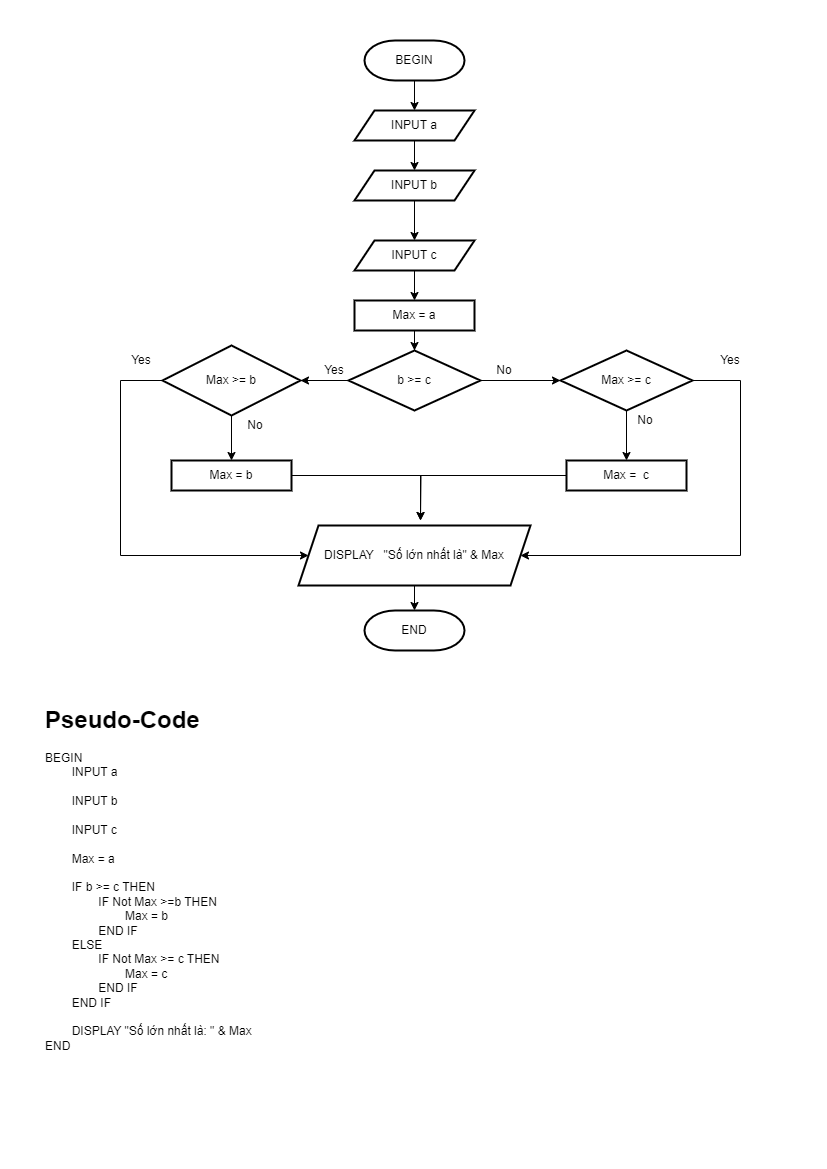

The diagram above was exported from draw.io. Its source (the exported page's mxGraphModel, read from the mxfile embedded in the PNG):
<mxGraphModel dx="1050" dy="541" grid="1" gridSize="10" guides="1" tooltips="1" connect="1" arrows="1" fold="1" page="1" pageScale="1" pageWidth="827" pageHeight="1169" math="0" shadow="0">
  <root>
    <mxCell id="0" />
    <mxCell id="1" parent="0" />
    <mxCell id="dkQEYOFaQqJx7IwPuPc2-51" value="" style="edgeStyle=orthogonalEdgeStyle;rounded=0;orthogonalLoop=1;jettySize=auto;html=1;" edge="1" parent="1" source="dkQEYOFaQqJx7IwPuPc2-49" target="dkQEYOFaQqJx7IwPuPc2-50">
      <mxGeometry relative="1" as="geometry" />
    </mxCell>
    <mxCell id="dkQEYOFaQqJx7IwPuPc2-49" value="BEGIN" style="strokeWidth=2;html=1;shape=mxgraph.flowchart.terminator;whiteSpace=wrap;" vertex="1" parent="1">
      <mxGeometry x="364" y="40" width="100" height="40" as="geometry" />
    </mxCell>
    <mxCell id="dkQEYOFaQqJx7IwPuPc2-61" value="" style="edgeStyle=orthogonalEdgeStyle;rounded=0;orthogonalLoop=1;jettySize=auto;html=1;" edge="1" parent="1" source="dkQEYOFaQqJx7IwPuPc2-50" target="dkQEYOFaQqJx7IwPuPc2-60">
      <mxGeometry relative="1" as="geometry" />
    </mxCell>
    <mxCell id="dkQEYOFaQqJx7IwPuPc2-50" value="INPUT a" style="shape=parallelogram;perimeter=parallelogramPerimeter;whiteSpace=wrap;html=1;fixedSize=1;strokeWidth=2;" vertex="1" parent="1">
      <mxGeometry x="354" y="110" width="120" height="30" as="geometry" />
    </mxCell>
    <mxCell id="dkQEYOFaQqJx7IwPuPc2-59" value="&lt;h1&gt;Pseudo-Code&lt;/h1&gt;&lt;div&gt;BEGIN&lt;/div&gt;&lt;div&gt;&lt;span style=&quot;&quot;&gt; &lt;/span&gt;&lt;span style=&quot;white-space: pre;&quot;&gt; &lt;/span&gt;INPUT a&lt;br&gt;&lt;/div&gt;&lt;div&gt;&lt;br&gt;&lt;/div&gt;&lt;div&gt;&lt;span style=&quot;white-space: pre;&quot;&gt; &lt;/span&gt;INPUT b&lt;br&gt;&lt;/div&gt;&lt;div&gt;&lt;br&gt;&lt;/div&gt;&lt;div&gt;&lt;span style=&quot;white-space: pre;&quot;&gt; &lt;/span&gt;INPUT c&lt;br&gt;&lt;/div&gt;&lt;div&gt;&lt;br&gt;&lt;/div&gt;&lt;div&gt;&lt;span style=&quot;white-space: pre;&quot;&gt; &lt;/span&gt;Max = a&lt;br&gt;&lt;/div&gt;&lt;div&gt;&lt;br&gt;&lt;/div&gt;&lt;div&gt;&lt;span style=&quot;white-space: pre;&quot;&gt; &lt;/span&gt;IF b &amp;gt;= c THEN&lt;br&gt;&lt;/div&gt;&lt;div&gt;&lt;span style=&quot;white-space: pre;&quot;&gt; &lt;span style=&quot;white-space: pre;&quot;&gt; &lt;/span&gt;I&lt;/span&gt;F Not Max &amp;gt;=b THEN&lt;/div&gt;&lt;div&gt;&lt;span style=&quot;white-space: pre;&quot;&gt; &lt;/span&gt;&lt;span style=&quot;white-space: pre;&quot;&gt; &lt;span style=&quot;white-space: pre;&quot;&gt; &lt;/span&gt;M&lt;/span&gt;ax = b&lt;/div&gt;&lt;div&gt;&lt;span style=&quot;white-space: pre;&quot;&gt; &lt;/span&gt;&lt;span style=&quot;white-space: pre;&quot;&gt; &lt;/span&gt;END IF&lt;br&gt;&lt;/div&gt;&lt;div&gt;&lt;span style=&quot;white-space: pre;&quot;&gt; &lt;/span&gt;ELSE&amp;nbsp;&lt;br&gt;&lt;/div&gt;&lt;div&gt;&lt;span style=&quot;white-space: pre;&quot;&gt; &lt;/span&gt;&lt;span style=&quot;white-space: pre;&quot;&gt; &lt;/span&gt;IF Not Max &amp;gt;= c THEN&lt;br&gt;&lt;/div&gt;&lt;div&gt;&lt;span style=&quot;white-space: pre;&quot;&gt; &lt;/span&gt;&lt;span style=&quot;white-space: pre;&quot;&gt; &lt;/span&gt;&lt;span style=&quot;white-space: pre;&quot;&gt; &lt;/span&gt;Max = c&lt;br&gt;&lt;/div&gt;&lt;div&gt;&lt;span style=&quot;white-space: pre;&quot;&gt; &lt;/span&gt;&lt;span style=&quot;white-space: pre;&quot;&gt; &lt;/span&gt;END IF&lt;br&gt;&lt;/div&gt;&lt;div&gt;&lt;span style=&quot;white-space: pre;&quot;&gt; &lt;/span&gt;END IF&lt;/div&gt;&lt;div&gt;&lt;br&gt;&lt;/div&gt;&lt;div&gt;&lt;span style=&quot;&quot;&gt; &lt;/span&gt;&lt;span style=&quot;white-space: pre;&quot;&gt; &lt;/span&gt;DISPLAY &quot;Số lớn nhất là: &quot; &amp;amp; Max&lt;br&gt;&lt;/div&gt;&lt;div&gt;END&lt;/div&gt;" style="text;html=1;strokeColor=none;fillColor=none;spacing=5;spacingTop=-20;whiteSpace=wrap;overflow=hidden;rounded=0;" vertex="1" parent="1">
      <mxGeometry x="40" y="700" width="690" height="410" as="geometry" />
    </mxCell>
    <mxCell id="dkQEYOFaQqJx7IwPuPc2-63" value="" style="edgeStyle=orthogonalEdgeStyle;rounded=0;orthogonalLoop=1;jettySize=auto;html=1;" edge="1" parent="1" source="dkQEYOFaQqJx7IwPuPc2-60" target="dkQEYOFaQqJx7IwPuPc2-62">
      <mxGeometry relative="1" as="geometry" />
    </mxCell>
    <mxCell id="dkQEYOFaQqJx7IwPuPc2-60" value="INPUT b" style="shape=parallelogram;perimeter=parallelogramPerimeter;whiteSpace=wrap;html=1;fixedSize=1;strokeWidth=2;" vertex="1" parent="1">
      <mxGeometry x="354" y="170" width="120" height="30" as="geometry" />
    </mxCell>
    <mxCell id="dkQEYOFaQqJx7IwPuPc2-67" value="" style="edgeStyle=orthogonalEdgeStyle;rounded=0;orthogonalLoop=1;jettySize=auto;html=1;" edge="1" parent="1" source="dkQEYOFaQqJx7IwPuPc2-62" target="dkQEYOFaQqJx7IwPuPc2-66">
      <mxGeometry relative="1" as="geometry" />
    </mxCell>
    <mxCell id="dkQEYOFaQqJx7IwPuPc2-62" value="INPUT c" style="shape=parallelogram;perimeter=parallelogramPerimeter;whiteSpace=wrap;html=1;fixedSize=1;strokeWidth=2;" vertex="1" parent="1">
      <mxGeometry x="354" y="240" width="120" height="30" as="geometry" />
    </mxCell>
    <mxCell id="dkQEYOFaQqJx7IwPuPc2-69" value="" style="edgeStyle=orthogonalEdgeStyle;rounded=0;orthogonalLoop=1;jettySize=auto;html=1;" edge="1" parent="1" source="dkQEYOFaQqJx7IwPuPc2-66" target="dkQEYOFaQqJx7IwPuPc2-68">
      <mxGeometry relative="1" as="geometry" />
    </mxCell>
    <mxCell id="dkQEYOFaQqJx7IwPuPc2-66" value="Max = a" style="whiteSpace=wrap;html=1;strokeWidth=2;" vertex="1" parent="1">
      <mxGeometry x="354" y="300" width="120" height="30" as="geometry" />
    </mxCell>
    <mxCell id="dkQEYOFaQqJx7IwPuPc2-71" value="" style="edgeStyle=orthogonalEdgeStyle;rounded=0;orthogonalLoop=1;jettySize=auto;html=1;" edge="1" parent="1" source="dkQEYOFaQqJx7IwPuPc2-68" target="dkQEYOFaQqJx7IwPuPc2-70">
      <mxGeometry relative="1" as="geometry" />
    </mxCell>
    <mxCell id="dkQEYOFaQqJx7IwPuPc2-75" value="" style="edgeStyle=orthogonalEdgeStyle;rounded=0;orthogonalLoop=1;jettySize=auto;html=1;" edge="1" parent="1" source="dkQEYOFaQqJx7IwPuPc2-68" target="dkQEYOFaQqJx7IwPuPc2-74">
      <mxGeometry relative="1" as="geometry" />
    </mxCell>
    <mxCell id="dkQEYOFaQqJx7IwPuPc2-68" value="b &amp;gt;= c" style="rhombus;whiteSpace=wrap;html=1;strokeWidth=2;" vertex="1" parent="1">
      <mxGeometry x="348" y="350" width="132" height="60" as="geometry" />
    </mxCell>
    <mxCell id="dkQEYOFaQqJx7IwPuPc2-83" value="" style="edgeStyle=orthogonalEdgeStyle;rounded=0;orthogonalLoop=1;jettySize=auto;html=1;exitX=1;exitY=0.5;exitDx=0;exitDy=0;entryX=1;entryY=0.5;entryDx=0;entryDy=0;" edge="1" parent="1" source="dkQEYOFaQqJx7IwPuPc2-70" target="dkQEYOFaQqJx7IwPuPc2-79">
      <mxGeometry relative="1" as="geometry">
        <mxPoint x="580.0434782608697" y="585" as="targetPoint" />
        <Array as="points">
          <mxPoint x="740" y="380" />
          <mxPoint x="740" y="555" />
        </Array>
      </mxGeometry>
    </mxCell>
    <mxCell id="dkQEYOFaQqJx7IwPuPc2-87" value="" style="edgeStyle=orthogonalEdgeStyle;rounded=0;orthogonalLoop=1;jettySize=auto;html=1;" edge="1" parent="1" source="dkQEYOFaQqJx7IwPuPc2-70" target="dkQEYOFaQqJx7IwPuPc2-86">
      <mxGeometry relative="1" as="geometry" />
    </mxCell>
    <mxCell id="dkQEYOFaQqJx7IwPuPc2-70" value="Max &amp;gt;= c" style="rhombus;whiteSpace=wrap;html=1;strokeWidth=2;" vertex="1" parent="1">
      <mxGeometry x="560" y="350" width="132" height="60" as="geometry" />
    </mxCell>
    <mxCell id="dkQEYOFaQqJx7IwPuPc2-73" value="No" style="text;html=1;strokeColor=none;fillColor=none;align=center;verticalAlign=middle;whiteSpace=wrap;rounded=0;" vertex="1" parent="1">
      <mxGeometry x="474" y="360" width="60" height="20" as="geometry" />
    </mxCell>
    <mxCell id="dkQEYOFaQqJx7IwPuPc2-77" value="" style="edgeStyle=orthogonalEdgeStyle;rounded=0;orthogonalLoop=1;jettySize=auto;html=1;" edge="1" parent="1" source="dkQEYOFaQqJx7IwPuPc2-74" target="dkQEYOFaQqJx7IwPuPc2-76">
      <mxGeometry relative="1" as="geometry" />
    </mxCell>
    <mxCell id="dkQEYOFaQqJx7IwPuPc2-80" value="" style="edgeStyle=orthogonalEdgeStyle;rounded=0;orthogonalLoop=1;jettySize=auto;html=1;" edge="1" parent="1" source="dkQEYOFaQqJx7IwPuPc2-74" target="dkQEYOFaQqJx7IwPuPc2-79">
      <mxGeometry relative="1" as="geometry">
        <Array as="points">
          <mxPoint x="120" y="380" />
          <mxPoint x="120" y="555" />
        </Array>
      </mxGeometry>
    </mxCell>
    <mxCell id="dkQEYOFaQqJx7IwPuPc2-74" value="Max &amp;gt;= b" style="rhombus;whiteSpace=wrap;html=1;strokeWidth=2;" vertex="1" parent="1">
      <mxGeometry x="162" y="345" width="138" height="70" as="geometry" />
    </mxCell>
    <mxCell id="dkQEYOFaQqJx7IwPuPc2-95" value="" style="edgeStyle=orthogonalEdgeStyle;rounded=0;orthogonalLoop=1;jettySize=auto;html=1;" edge="1" parent="1" source="dkQEYOFaQqJx7IwPuPc2-76">
      <mxGeometry relative="1" as="geometry">
        <mxPoint x="420" y="520" as="targetPoint" />
      </mxGeometry>
    </mxCell>
    <mxCell id="dkQEYOFaQqJx7IwPuPc2-76" value="Max = b" style="whiteSpace=wrap;html=1;strokeWidth=2;" vertex="1" parent="1">
      <mxGeometry x="171" y="460" width="120" height="30" as="geometry" />
    </mxCell>
    <mxCell id="dkQEYOFaQqJx7IwPuPc2-78" value="Yes" style="text;html=1;strokeColor=none;fillColor=none;align=center;verticalAlign=middle;whiteSpace=wrap;rounded=0;" vertex="1" parent="1">
      <mxGeometry x="304" y="360" width="60" height="20" as="geometry" />
    </mxCell>
    <mxCell id="dkQEYOFaQqJx7IwPuPc2-98" value="" style="edgeStyle=orthogonalEdgeStyle;rounded=0;orthogonalLoop=1;jettySize=auto;html=1;" edge="1" parent="1" source="dkQEYOFaQqJx7IwPuPc2-79" target="dkQEYOFaQqJx7IwPuPc2-97">
      <mxGeometry relative="1" as="geometry" />
    </mxCell>
    <mxCell id="dkQEYOFaQqJx7IwPuPc2-79" value="DISPLAY&amp;nbsp; &amp;nbsp;&quot;Số lớn nhất là&quot; &amp;amp; Max" style="shape=parallelogram;perimeter=parallelogramPerimeter;whiteSpace=wrap;html=1;fixedSize=1;strokeWidth=2;" vertex="1" parent="1">
      <mxGeometry x="298" y="525" width="232" height="60" as="geometry" />
    </mxCell>
    <mxCell id="dkQEYOFaQqJx7IwPuPc2-93" value="" style="edgeStyle=orthogonalEdgeStyle;rounded=0;orthogonalLoop=1;jettySize=auto;html=1;" edge="1" parent="1" source="dkQEYOFaQqJx7IwPuPc2-86">
      <mxGeometry relative="1" as="geometry">
        <mxPoint x="420" y="520" as="targetPoint" />
        <Array as="points">
          <mxPoint x="420" y="475" />
        </Array>
      </mxGeometry>
    </mxCell>
    <mxCell id="dkQEYOFaQqJx7IwPuPc2-86" value="Max =&amp;nbsp; c" style="whiteSpace=wrap;html=1;strokeWidth=2;" vertex="1" parent="1">
      <mxGeometry x="566" y="460" width="120" height="30" as="geometry" />
    </mxCell>
    <mxCell id="dkQEYOFaQqJx7IwPuPc2-88" value="Yes" style="text;html=1;strokeColor=none;fillColor=none;align=center;verticalAlign=middle;whiteSpace=wrap;rounded=0;" vertex="1" parent="1">
      <mxGeometry x="111" y="350" width="60" height="20" as="geometry" />
    </mxCell>
    <mxCell id="dkQEYOFaQqJx7IwPuPc2-89" value="Yes" style="text;html=1;strokeColor=none;fillColor=none;align=center;verticalAlign=middle;whiteSpace=wrap;rounded=0;" vertex="1" parent="1">
      <mxGeometry x="700" y="350" width="60" height="20" as="geometry" />
    </mxCell>
    <mxCell id="dkQEYOFaQqJx7IwPuPc2-90" value="No" style="text;html=1;strokeColor=none;fillColor=none;align=center;verticalAlign=middle;whiteSpace=wrap;rounded=0;" vertex="1" parent="1">
      <mxGeometry x="630" y="410" width="30" height="20" as="geometry" />
    </mxCell>
    <mxCell id="dkQEYOFaQqJx7IwPuPc2-91" value="No" style="text;html=1;strokeColor=none;fillColor=none;align=center;verticalAlign=middle;whiteSpace=wrap;rounded=0;" vertex="1" parent="1">
      <mxGeometry x="240" y="415" width="30" height="20" as="geometry" />
    </mxCell>
    <mxCell id="dkQEYOFaQqJx7IwPuPc2-97" value="END" style="strokeWidth=2;html=1;shape=mxgraph.flowchart.terminator;whiteSpace=wrap;" vertex="1" parent="1">
      <mxGeometry x="364" y="610" width="100" height="40" as="geometry" />
    </mxCell>
  </root>
</mxGraphModel>